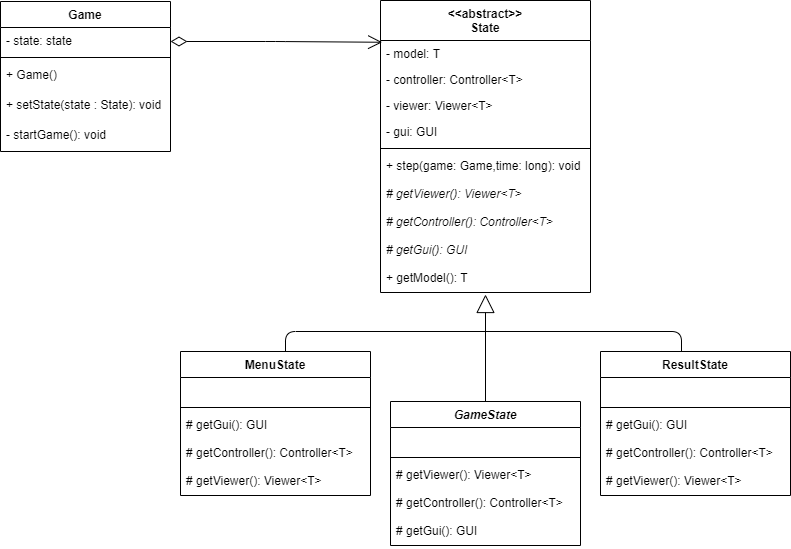

The diagram above was exported from draw.io. Its source (the exported page's mxGraphModel, read from the mxfile embedded in the PNG):
<mxGraphModel dx="426" dy="164" grid="1" gridSize="10" guides="1" tooltips="1" connect="1" arrows="1" fold="1" page="1" pageScale="1" pageWidth="827" pageHeight="1169" math="0" shadow="0">
  <root>
    <mxCell id="0" />
    <mxCell id="1" parent="0" />
    <mxCell id="BA0wINZ49UKTyBg7w9TV-1" value="Game" style="swimlane;fontStyle=1;align=center;verticalAlign=top;childLayout=stackLayout;horizontal=1;startSize=26;horizontalStack=0;resizeParent=1;resizeParentMax=0;resizeLast=0;collapsible=1;marginBottom=0;" parent="1" vertex="1">
      <mxGeometry x="100" y="270" width="170" height="150" as="geometry" />
    </mxCell>
    <mxCell id="BA0wINZ49UKTyBg7w9TV-2" value="- state: state" style="text;strokeColor=none;fillColor=none;align=left;verticalAlign=top;spacingLeft=4;spacingRight=4;overflow=hidden;rotatable=0;points=[[0,0.5],[1,0.5]];portConstraint=eastwest;" parent="BA0wINZ49UKTyBg7w9TV-1" vertex="1">
      <mxGeometry y="26" width="170" height="26" as="geometry" />
    </mxCell>
    <mxCell id="BA0wINZ49UKTyBg7w9TV-3" value="" style="line;strokeWidth=1;fillColor=none;align=left;verticalAlign=middle;spacingTop=-1;spacingLeft=3;spacingRight=3;rotatable=0;labelPosition=right;points=[];portConstraint=eastwest;" parent="BA0wINZ49UKTyBg7w9TV-1" vertex="1">
      <mxGeometry y="52" width="170" height="8" as="geometry" />
    </mxCell>
    <mxCell id="BA0wINZ49UKTyBg7w9TV-4" value="+ Game()" style="text;strokeColor=none;fillColor=none;align=left;verticalAlign=top;spacingLeft=4;spacingRight=4;overflow=hidden;rotatable=0;points=[[0,0.5],[1,0.5]];portConstraint=eastwest;" parent="BA0wINZ49UKTyBg7w9TV-1" vertex="1">
      <mxGeometry y="60" width="170" height="30" as="geometry" />
    </mxCell>
    <mxCell id="BA0wINZ49UKTyBg7w9TV-6" value="+ setState(state : State): void" style="text;strokeColor=none;fillColor=none;align=left;verticalAlign=top;spacingLeft=4;spacingRight=4;overflow=hidden;rotatable=0;points=[[0,0.5],[1,0.5]];portConstraint=eastwest;" parent="BA0wINZ49UKTyBg7w9TV-1" vertex="1">
      <mxGeometry y="90" width="170" height="30" as="geometry" />
    </mxCell>
    <mxCell id="BA0wINZ49UKTyBg7w9TV-7" value="- startGame(): void" style="text;strokeColor=none;fillColor=none;align=left;verticalAlign=top;spacingLeft=4;spacingRight=4;overflow=hidden;rotatable=0;points=[[0,0.5],[1,0.5]];portConstraint=eastwest;" parent="BA0wINZ49UKTyBg7w9TV-1" vertex="1">
      <mxGeometry y="120" width="170" height="30" as="geometry" />
    </mxCell>
    <mxCell id="BA0wINZ49UKTyBg7w9TV-9" value="&lt;&lt;abstract&gt;&gt;&#10;State" style="swimlane;fontStyle=1;align=center;verticalAlign=top;childLayout=stackLayout;horizontal=1;startSize=40;horizontalStack=0;resizeParent=1;resizeParentMax=0;resizeLast=0;collapsible=1;marginBottom=0;" parent="1" vertex="1">
      <mxGeometry x="480" y="269" width="210" height="292" as="geometry" />
    </mxCell>
    <mxCell id="BA0wINZ49UKTyBg7w9TV-10" value="- model: T" style="text;strokeColor=none;fillColor=none;align=left;verticalAlign=top;spacingLeft=4;spacingRight=4;overflow=hidden;rotatable=0;points=[[0,0.5],[1,0.5]];portConstraint=eastwest;" parent="BA0wINZ49UKTyBg7w9TV-9" vertex="1">
      <mxGeometry y="40" width="210" height="26" as="geometry" />
    </mxCell>
    <mxCell id="BA0wINZ49UKTyBg7w9TV-14" value="- controller: Controller&lt;T&gt;" style="text;strokeColor=none;fillColor=none;align=left;verticalAlign=top;spacingLeft=4;spacingRight=4;overflow=hidden;rotatable=0;points=[[0,0.5],[1,0.5]];portConstraint=eastwest;" parent="BA0wINZ49UKTyBg7w9TV-9" vertex="1">
      <mxGeometry y="66" width="210" height="26" as="geometry" />
    </mxCell>
    <mxCell id="BA0wINZ49UKTyBg7w9TV-15" value="- viewer: Viewer&lt;T&gt;" style="text;strokeColor=none;fillColor=none;align=left;verticalAlign=top;spacingLeft=4;spacingRight=4;overflow=hidden;rotatable=0;points=[[0,0.5],[1,0.5]];portConstraint=eastwest;" parent="BA0wINZ49UKTyBg7w9TV-9" vertex="1">
      <mxGeometry y="92" width="210" height="26" as="geometry" />
    </mxCell>
    <mxCell id="BA0wINZ49UKTyBg7w9TV-16" value="- gui: GUI" style="text;strokeColor=none;fillColor=none;align=left;verticalAlign=top;spacingLeft=4;spacingRight=4;overflow=hidden;rotatable=0;points=[[0,0.5],[1,0.5]];portConstraint=eastwest;" parent="BA0wINZ49UKTyBg7w9TV-9" vertex="1">
      <mxGeometry y="118" width="210" height="26" as="geometry" />
    </mxCell>
    <mxCell id="BA0wINZ49UKTyBg7w9TV-11" value="" style="line;strokeWidth=1;fillColor=none;align=left;verticalAlign=middle;spacingTop=-1;spacingLeft=3;spacingRight=3;rotatable=0;labelPosition=right;points=[];portConstraint=eastwest;" parent="BA0wINZ49UKTyBg7w9TV-9" vertex="1">
      <mxGeometry y="144" width="210" height="8" as="geometry" />
    </mxCell>
    <mxCell id="BA0wINZ49UKTyBg7w9TV-12" value="+ step(game: Game,time: long): void" style="text;strokeColor=none;fillColor=none;align=left;verticalAlign=top;spacingLeft=4;spacingRight=4;overflow=hidden;rotatable=0;points=[[0,0.5],[1,0.5]];portConstraint=eastwest;" parent="BA0wINZ49UKTyBg7w9TV-9" vertex="1">
      <mxGeometry y="152" width="210" height="28" as="geometry" />
    </mxCell>
    <mxCell id="BA0wINZ49UKTyBg7w9TV-17" value="# getViewer(): Viewer&lt;T&gt;" style="text;strokeColor=none;fillColor=none;align=left;verticalAlign=top;spacingLeft=4;spacingRight=4;overflow=hidden;rotatable=0;points=[[0,0.5],[1,0.5]];portConstraint=eastwest;fontStyle=2" parent="BA0wINZ49UKTyBg7w9TV-9" vertex="1">
      <mxGeometry y="180" width="210" height="28" as="geometry" />
    </mxCell>
    <mxCell id="BA0wINZ49UKTyBg7w9TV-18" value="# getController(): Controller&lt;T&gt;" style="text;strokeColor=none;fillColor=none;align=left;verticalAlign=top;spacingLeft=4;spacingRight=4;overflow=hidden;rotatable=0;points=[[0,0.5],[1,0.5]];portConstraint=eastwest;fontStyle=2" parent="BA0wINZ49UKTyBg7w9TV-9" vertex="1">
      <mxGeometry y="208" width="210" height="28" as="geometry" />
    </mxCell>
    <mxCell id="BA0wINZ49UKTyBg7w9TV-19" value="# getGui(): GUI" style="text;strokeColor=none;fillColor=none;align=left;verticalAlign=top;spacingLeft=4;spacingRight=4;overflow=hidden;rotatable=0;points=[[0,0.5],[1,0.5]];portConstraint=eastwest;fontStyle=2" parent="BA0wINZ49UKTyBg7w9TV-9" vertex="1">
      <mxGeometry y="236" width="210" height="28" as="geometry" />
    </mxCell>
    <mxCell id="BA0wINZ49UKTyBg7w9TV-20" value="+ getModel(): T" style="text;strokeColor=none;fillColor=none;align=left;verticalAlign=top;spacingLeft=4;spacingRight=4;overflow=hidden;rotatable=0;points=[[0,0.5],[1,0.5]];portConstraint=eastwest;fontStyle=0" parent="BA0wINZ49UKTyBg7w9TV-9" vertex="1">
      <mxGeometry y="264" width="210" height="28" as="geometry" />
    </mxCell>
    <mxCell id="BA0wINZ49UKTyBg7w9TV-13" value="" style="endArrow=open;html=1;endSize=12;startArrow=diamondThin;startSize=14;startFill=0;edgeStyle=orthogonalEdgeStyle;align=left;verticalAlign=bottom;entryX=0.008;entryY=0.143;entryDx=0;entryDy=0;entryPerimeter=0;" parent="1" target="BA0wINZ49UKTyBg7w9TV-9" edge="1">
      <mxGeometry x="-1" y="3" relative="1" as="geometry">
        <mxPoint x="270" y="310" as="sourcePoint" />
        <mxPoint x="430" y="310" as="targetPoint" />
      </mxGeometry>
    </mxCell>
    <mxCell id="BA0wINZ49UKTyBg7w9TV-21" value="MenuState" style="swimlane;fontStyle=1;align=center;verticalAlign=top;childLayout=stackLayout;horizontal=1;startSize=26;horizontalStack=0;resizeParent=1;resizeParentMax=0;resizeLast=0;collapsible=1;marginBottom=0;" parent="1" vertex="1">
      <mxGeometry x="280" y="620" width="190" height="144" as="geometry" />
    </mxCell>
    <mxCell id="BA0wINZ49UKTyBg7w9TV-22" value=" " style="text;strokeColor=none;fillColor=none;align=left;verticalAlign=top;spacingLeft=4;spacingRight=4;overflow=hidden;rotatable=0;points=[[0,0.5],[1,0.5]];portConstraint=eastwest;" parent="BA0wINZ49UKTyBg7w9TV-21" vertex="1">
      <mxGeometry y="26" width="190" height="26" as="geometry" />
    </mxCell>
    <mxCell id="BA0wINZ49UKTyBg7w9TV-23" value="" style="line;strokeWidth=1;fillColor=none;align=left;verticalAlign=middle;spacingTop=-1;spacingLeft=3;spacingRight=3;rotatable=0;labelPosition=right;points=[];portConstraint=eastwest;" parent="BA0wINZ49UKTyBg7w9TV-21" vertex="1">
      <mxGeometry y="52" width="190" height="8" as="geometry" />
    </mxCell>
    <mxCell id="BA0wINZ49UKTyBg7w9TV-38" value="# getGui(): GUI" style="text;strokeColor=none;fillColor=none;align=left;verticalAlign=top;spacingLeft=4;spacingRight=4;overflow=hidden;rotatable=0;points=[[0,0.5],[1,0.5]];portConstraint=eastwest;fontStyle=0" parent="BA0wINZ49UKTyBg7w9TV-21" vertex="1">
      <mxGeometry y="60" width="190" height="28" as="geometry" />
    </mxCell>
    <mxCell id="BA0wINZ49UKTyBg7w9TV-37" value="# getController(): Controller&lt;T&gt;" style="text;strokeColor=none;fillColor=none;align=left;verticalAlign=top;spacingLeft=4;spacingRight=4;overflow=hidden;rotatable=0;points=[[0,0.5],[1,0.5]];portConstraint=eastwest;fontStyle=0" parent="BA0wINZ49UKTyBg7w9TV-21" vertex="1">
      <mxGeometry y="88" width="190" height="28" as="geometry" />
    </mxCell>
    <mxCell id="BA0wINZ49UKTyBg7w9TV-36" value="# getViewer(): Viewer&lt;T&gt;" style="text;strokeColor=none;fillColor=none;align=left;verticalAlign=top;spacingLeft=4;spacingRight=4;overflow=hidden;rotatable=0;points=[[0,0.5],[1,0.5]];portConstraint=eastwest;fontStyle=0" parent="BA0wINZ49UKTyBg7w9TV-21" vertex="1">
      <mxGeometry y="116" width="190" height="28" as="geometry" />
    </mxCell>
    <mxCell id="BA0wINZ49UKTyBg7w9TV-25" value="ResultState" style="swimlane;fontStyle=1;align=center;verticalAlign=top;childLayout=stackLayout;horizontal=1;startSize=26;horizontalStack=0;resizeParent=1;resizeParentMax=0;resizeLast=0;collapsible=1;marginBottom=0;" parent="1" vertex="1">
      <mxGeometry x="700" y="620" width="190" height="144" as="geometry" />
    </mxCell>
    <mxCell id="BA0wINZ49UKTyBg7w9TV-26" value=" " style="text;strokeColor=none;fillColor=none;align=left;verticalAlign=top;spacingLeft=4;spacingRight=4;overflow=hidden;rotatable=0;points=[[0,0.5],[1,0.5]];portConstraint=eastwest;" parent="BA0wINZ49UKTyBg7w9TV-25" vertex="1">
      <mxGeometry y="26" width="190" height="26" as="geometry" />
    </mxCell>
    <mxCell id="BA0wINZ49UKTyBg7w9TV-27" value="" style="line;strokeWidth=1;fillColor=none;align=left;verticalAlign=middle;spacingTop=-1;spacingLeft=3;spacingRight=3;rotatable=0;labelPosition=right;points=[];portConstraint=eastwest;" parent="BA0wINZ49UKTyBg7w9TV-25" vertex="1">
      <mxGeometry y="52" width="190" height="8" as="geometry" />
    </mxCell>
    <mxCell id="BA0wINZ49UKTyBg7w9TV-41" value="# getGui(): GUI" style="text;strokeColor=none;fillColor=none;align=left;verticalAlign=top;spacingLeft=4;spacingRight=4;overflow=hidden;rotatable=0;points=[[0,0.5],[1,0.5]];portConstraint=eastwest;fontStyle=0" parent="BA0wINZ49UKTyBg7w9TV-25" vertex="1">
      <mxGeometry y="60" width="190" height="28" as="geometry" />
    </mxCell>
    <mxCell id="BA0wINZ49UKTyBg7w9TV-40" value="# getController(): Controller&lt;T&gt;" style="text;strokeColor=none;fillColor=none;align=left;verticalAlign=top;spacingLeft=4;spacingRight=4;overflow=hidden;rotatable=0;points=[[0,0.5],[1,0.5]];portConstraint=eastwest;fontStyle=0" parent="BA0wINZ49UKTyBg7w9TV-25" vertex="1">
      <mxGeometry y="88" width="190" height="28" as="geometry" />
    </mxCell>
    <mxCell id="BA0wINZ49UKTyBg7w9TV-39" value="# getViewer(): Viewer&lt;T&gt;" style="text;strokeColor=none;fillColor=none;align=left;verticalAlign=top;spacingLeft=4;spacingRight=4;overflow=hidden;rotatable=0;points=[[0,0.5],[1,0.5]];portConstraint=eastwest;fontStyle=0" parent="BA0wINZ49UKTyBg7w9TV-25" vertex="1">
      <mxGeometry y="116" width="190" height="28" as="geometry" />
    </mxCell>
    <mxCell id="BA0wINZ49UKTyBg7w9TV-29" value="GameState" style="swimlane;fontStyle=3;align=center;verticalAlign=top;childLayout=stackLayout;horizontal=1;startSize=26;horizontalStack=0;resizeParent=1;resizeParentMax=0;resizeLast=0;collapsible=1;marginBottom=0;" parent="1" vertex="1">
      <mxGeometry x="490" y="670" width="190" height="144" as="geometry" />
    </mxCell>
    <mxCell id="BA0wINZ49UKTyBg7w9TV-30" value=" " style="text;strokeColor=none;fillColor=none;align=left;verticalAlign=top;spacingLeft=4;spacingRight=4;overflow=hidden;rotatable=0;points=[[0,0.5],[1,0.5]];portConstraint=eastwest;" parent="BA0wINZ49UKTyBg7w9TV-29" vertex="1">
      <mxGeometry y="26" width="190" height="26" as="geometry" />
    </mxCell>
    <mxCell id="BA0wINZ49UKTyBg7w9TV-31" value="" style="line;strokeWidth=1;fillColor=none;align=left;verticalAlign=middle;spacingTop=-1;spacingLeft=3;spacingRight=3;rotatable=0;labelPosition=right;points=[];portConstraint=eastwest;" parent="BA0wINZ49UKTyBg7w9TV-29" vertex="1">
      <mxGeometry y="52" width="190" height="8" as="geometry" />
    </mxCell>
    <mxCell id="BA0wINZ49UKTyBg7w9TV-42" value="# getViewer(): Viewer&lt;T&gt;" style="text;strokeColor=none;fillColor=none;align=left;verticalAlign=top;spacingLeft=4;spacingRight=4;overflow=hidden;rotatable=0;points=[[0,0.5],[1,0.5]];portConstraint=eastwest;fontStyle=0" parent="BA0wINZ49UKTyBg7w9TV-29" vertex="1">
      <mxGeometry y="60" width="190" height="28" as="geometry" />
    </mxCell>
    <mxCell id="BA0wINZ49UKTyBg7w9TV-43" value="# getController(): Controller&lt;T&gt;" style="text;strokeColor=none;fillColor=none;align=left;verticalAlign=top;spacingLeft=4;spacingRight=4;overflow=hidden;rotatable=0;points=[[0,0.5],[1,0.5]];portConstraint=eastwest;fontStyle=0" parent="BA0wINZ49UKTyBg7w9TV-29" vertex="1">
      <mxGeometry y="88" width="190" height="28" as="geometry" />
    </mxCell>
    <mxCell id="BA0wINZ49UKTyBg7w9TV-44" value="# getGui(): GUI" style="text;strokeColor=none;fillColor=none;align=left;verticalAlign=top;spacingLeft=4;spacingRight=4;overflow=hidden;rotatable=0;points=[[0,0.5],[1,0.5]];portConstraint=eastwest;fontStyle=0" parent="BA0wINZ49UKTyBg7w9TV-29" vertex="1">
      <mxGeometry y="116" width="190" height="28" as="geometry" />
    </mxCell>
    <mxCell id="BA0wINZ49UKTyBg7w9TV-33" value="" style="endArrow=block;endSize=16;endFill=0;html=1;exitX=0.5;exitY=0;exitDx=0;exitDy=0;" parent="1" source="BA0wINZ49UKTyBg7w9TV-29" edge="1">
      <mxGeometry width="160" relative="1" as="geometry">
        <mxPoint x="650" y="690" as="sourcePoint" />
        <mxPoint x="585" y="563" as="targetPoint" />
      </mxGeometry>
    </mxCell>
    <mxCell id="BA0wINZ49UKTyBg7w9TV-34" value="" style="endArrow=none;html=1;exitX=0.5;exitY=0;exitDx=0;exitDy=0;" parent="1" edge="1">
      <mxGeometry width="50" height="50" relative="1" as="geometry">
        <mxPoint x="385" y="620" as="sourcePoint" />
        <mxPoint x="585" y="600" as="targetPoint" />
        <Array as="points">
          <mxPoint x="385" y="600" />
        </Array>
      </mxGeometry>
    </mxCell>
    <mxCell id="BA0wINZ49UKTyBg7w9TV-35" value="" style="endArrow=none;html=1;exitX=0.5;exitY=0;exitDx=0;exitDy=0;" parent="1" edge="1">
      <mxGeometry width="50" height="50" relative="1" as="geometry">
        <mxPoint x="781" y="620" as="sourcePoint" />
        <mxPoint x="581" y="600" as="targetPoint" />
        <Array as="points">
          <mxPoint x="781" y="600" />
        </Array>
      </mxGeometry>
    </mxCell>
  </root>
</mxGraphModel>